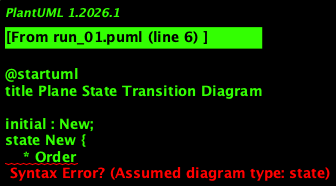

The diagram above was rendered by PlantUML. Its source (embedded in the PNG):
@startuml
title Plane State Transition Diagram

initial : New;
state New {
    * Order
}

state Order {
    --> Arrival : Arrival
}

state Arrival {
    --> Preparation : Arrival
}

state Preparation {
    --> Operations : Prepare for operations
    --> Maintenance : Maintenance required
}

state Operations {
    * Operations
    --> Maintenance : No more scheduled flights or maintenance required
}

state Maintenance {
    --> Preparation : Serviced and ready for operations
}

state "Not Available" {
    * Not Available
    --> Withdrawn : Plane withdrawn from service
}

state Withdrawn {
    * Withdrawn
}

@enduml